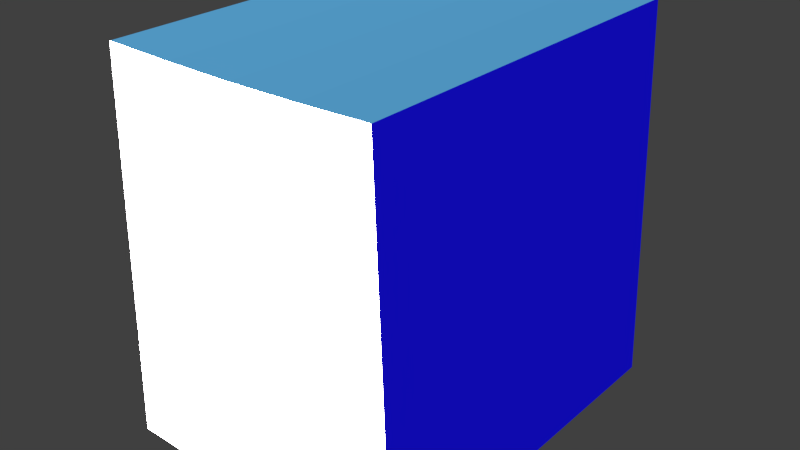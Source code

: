 # Source: wall-block-perfect.blend  (saved by Blender 2.78.0; exported with 4.5.12 LTS)
import bpy
from mathutils import Matrix  # noqa: F401  (used for matrix-valued properties, if any)

bpy.ops.wm.read_factory_settings(use_empty=True)
scene = bpy.context.scene
scene.name = 'Scene'

# ---- collections
col_collection_1 = bpy.data.collections.new('Collection 1'); scene.collection.children.link(col_collection_1)

# ---- materials (node trees are filled in below, after node groups)
mat_body = bpy.data.materials.new('body')
mat_body.alpha_threshold = 0.0
mat_body.use_transparent_shadow = False
mat_body.diffuse_color = (40.46, 38.67, 40.01, 1.0)
mat_body.roughness = 0.5
mat_top = bpy.data.materials.new('top')
mat_top.alpha_threshold = 0.0
mat_top.use_transparent_shadow = False
mat_top.diffuse_color = (0.12, 0.4548, 0.8, 1.0)
mat_top.roughness = 0.5
mat_bottom = bpy.data.materials.new('bottom')
mat_bottom.alpha_threshold = 0.0
mat_bottom.use_transparent_shadow = False
mat_bottom.diffuse_color = (0.001032, 0.001032, 0.001032, 1.0)
mat_bottom.roughness = 0.5
mat_front_back = bpy.data.materials.new('front/back')
mat_front_back.alpha_threshold = 0.0
mat_front_back.use_transparent_shadow = False
mat_front_back.diffuse_color = (0.008597, 0.005779, 0.8, 1.0)
mat_front_back.roughness = 0.5

# ---- material node trees

# ---- world
world_world = bpy.data.worlds.new('World'); scene.world = world_world
world_world.color = (0.05088, 0.05088, 0.05088)
world_world.use_sun_shadow = False
world_world.sun_shadow_jitter_overblur = 0.0
world_world.cycles.sampling_method = 'MANUAL'

# ---- meshes
me_cylinder = bpy.data.meshes.new('Cylinder')
me_cylinder.from_pydata([(0.3854, 0.4369, 0.01419), (0.3854, -0.5631, 0.01419), (0.1892, 0.4369, 0.008412), (0.1892, -0.5631, 0.008412), (-0.007177, 0.4369, 0.006485), (-0.007177, -0.5631, 0.006485), (-0.2035, 0.4369, 0.008412), (-0.2035, -0.5631, 0.008412), (-0.3998, 0.4369, 0.01419), (-0.3998, -0.5631, 0.01419), (0.3462, 0.4369, 1.013), (0.3462, -0.5631, 1.013), (0.1695, 0.4369, 1.008), (0.1695, -0.5631, 1.008), (-0.007177, 0.4369, 1.006), (-0.007177, -0.5631, 1.006), (-0.1839, 0.4369, 1.008), (-0.1839, -0.5631, 1.008), (-0.3605, 0.4369, 1.013), (-0.3605, -0.5631, 1.013)], [], [(0, 1, 3, 2), (2, 3, 5, 4), (4, 5, 7, 6), (6, 7, 9, 8), (8, 9, 19, 18), (0, 10, 11, 1), (10, 12, 13, 11), (12, 14, 15, 13), (14, 16, 17, 15), (16, 18, 19, 17), (0, 2, 12, 10), (3, 1, 11, 13), (2, 4, 14, 12), (5, 3, 13, 15), (4, 6, 16, 14), (7, 5, 15, 17), (6, 8, 18, 16), (9, 7, 17, 19)])
me_cylinder.polygons.foreach_set('material_index', [2, 2, 2, 2, 3, 3, 1, 1, 1, 1, 0, 0, 0, 0, 0, 0, 0, 0])
me_cylinder.materials.append(mat_body)
me_cylinder.materials.append(mat_top)
me_cylinder.materials.append(mat_bottom)
me_cylinder.materials.append(mat_front_back)
me_cylinder.use_remesh_preserve_volume = False
me_cylinder.use_remesh_preserve_attributes = False
me_cylinder.use_mirror_vertex_groups = False
me_cylinder.update()

# ---- objects
ob_cylinder = bpy.data.objects.new('Cylinder', me_cylinder)

# ---- transforms, parenting, visibility, modifiers, constraints
ob_cylinder.location = (0.0, 0.0, 0.0)
ob_cylinder.lineart.crease_threshold = 0.0

# ---- collection membership
col_collection_1.objects.link(ob_cylinder)

# ---- scene / render settings (as saved in the file)
scene.frame_start = 1; scene.frame_end = 250; scene.frame_set(1)
scene.render.engine = 'BLENDER_EEVEE_NEXT'
scene.render.resolution_percentage = 50
scene.render.dither_intensity = 0.0
scene.cycles.use_denoising = False
scene.cycles.samples = 128
scene.cycles.sampling_pattern = 'TABULATED_SOBOL'
scene.cycles.light_sampling_threshold = 0.0
scene.cycles.use_adaptive_sampling = False
scene.cycles.use_light_tree = False
scene.cycles.blur_glossy = 0.0
scene.cycles.sample_clamp_indirect = 0.0
scene.view_settings.view_transform = 'Standard'
bpy.context.view_layer.update()

# ---- added for rendering (the .blend has no active camera and no usable light): camera, sun
cam_auto = bpy.data.cameras.new('AutoCamera')
cam_auto.lens = 50.0
cam_auto.sensor_width = 36.0
cam_auto.clip_end = 1000.0
ob_auto_camera = bpy.data.objects.new('AutoCamera', cam_auto)
scene.collection.objects.link(ob_auto_camera)
ob_auto_camera.location = (1.4934, -1.86383, 1.71041)
ob_auto_camera.rotation_euler = (1.09748, -7.21219e-08, 0.694738)
scene.camera = ob_auto_camera
light_auto_sun = bpy.data.lights.new('AutoSun', 'SUN')
light_auto_sun.energy = 3.0
light_auto_sun.angle = 0.0523599
ob_auto_sun = bpy.data.objects.new('AutoSun', light_auto_sun)
scene.collection.objects.link(ob_auto_sun)
ob_auto_sun.rotation_euler = (0.872665, 0.174533, 0.523599)
bpy.context.view_layer.update()
